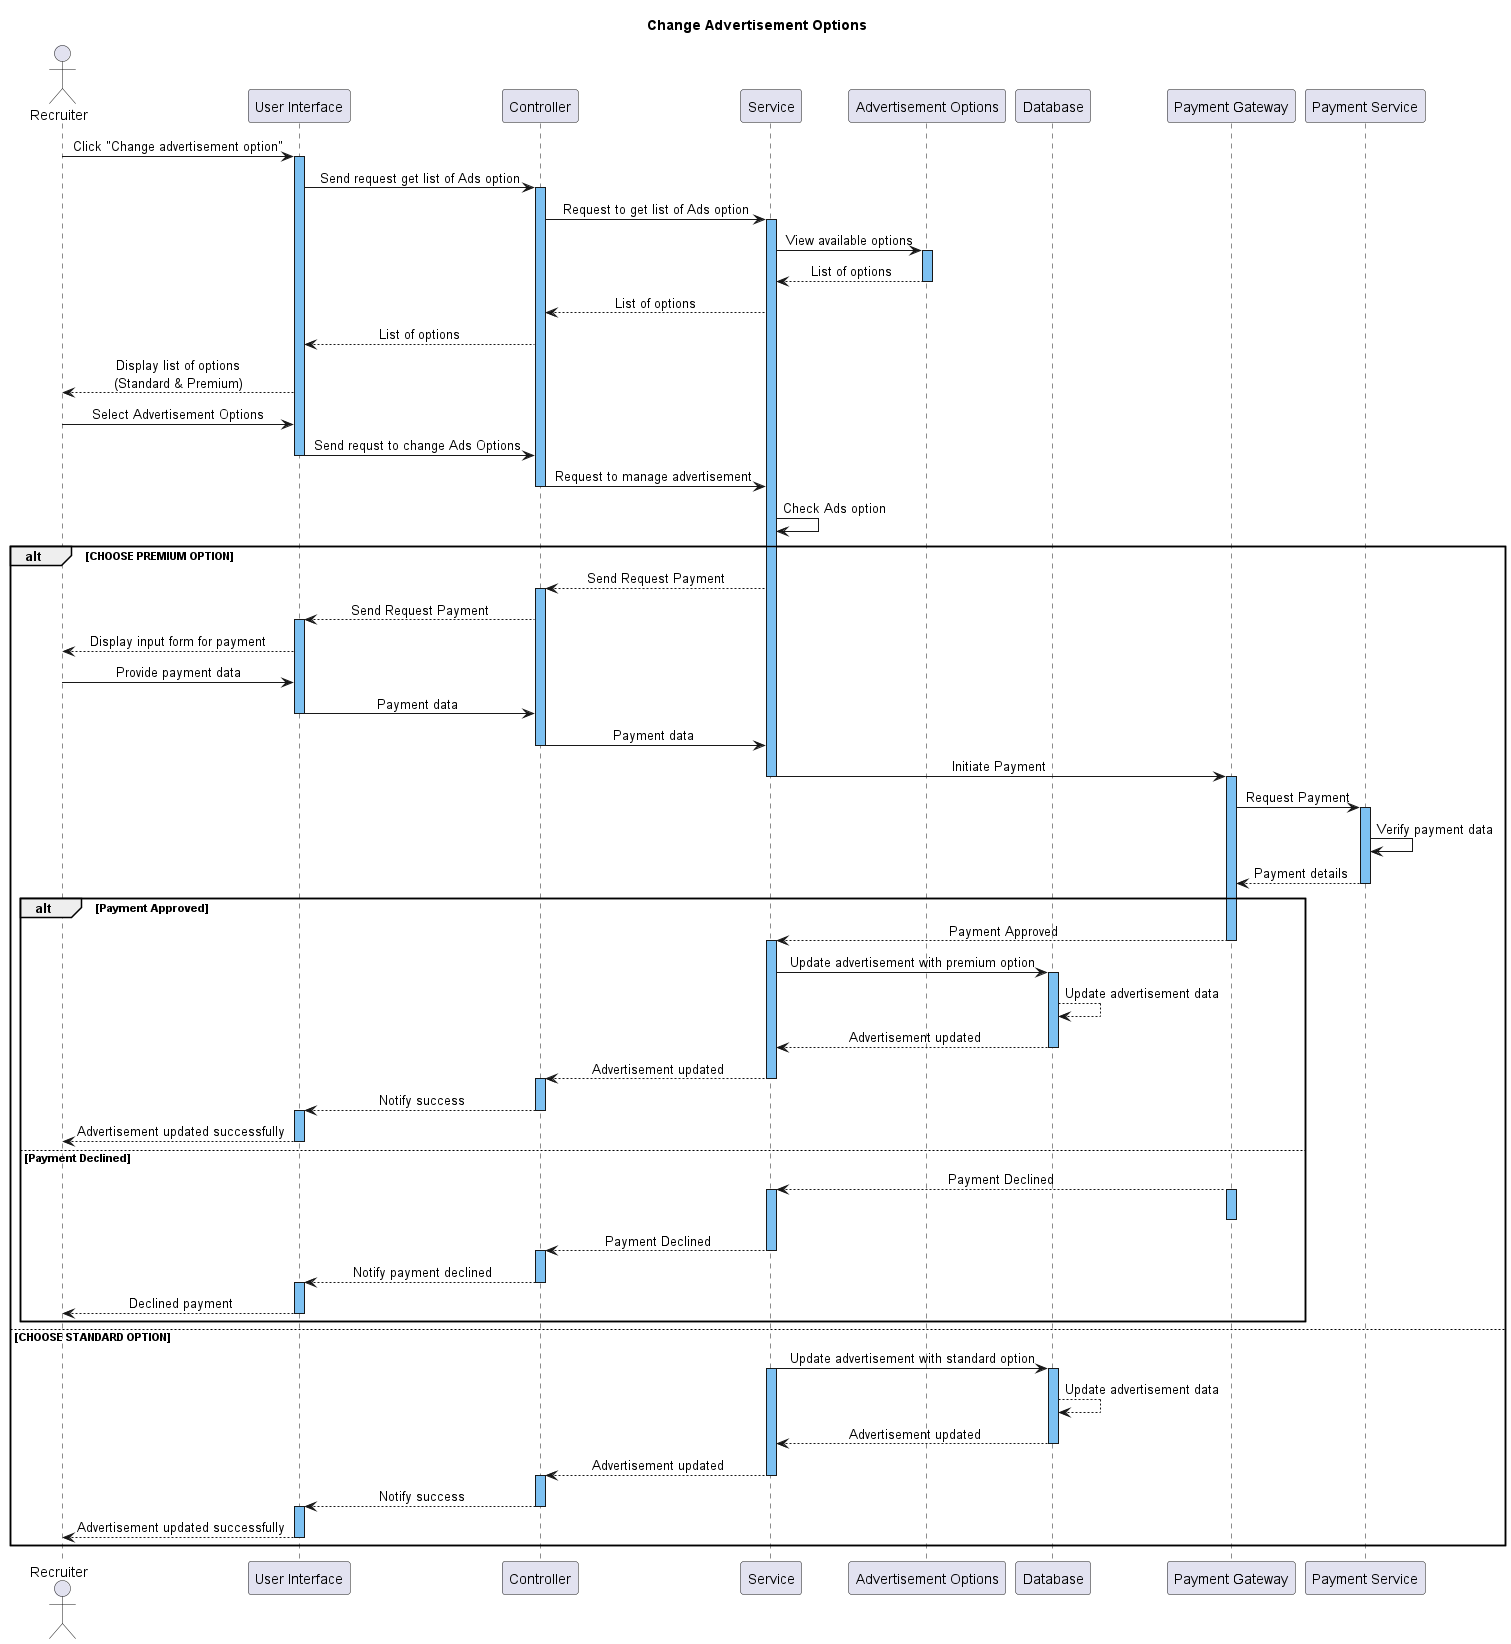

The diagram above was rendered by PlantUML. Its source (embedded in the PNG):
@startuml
title Change Advertisement Options
skinparam SequenceMessageAlignment center
!$b = "#7DC1F2"

actor Recruiter
participant "User Interface" as UI
participant Controller
participant Service
participant "Advertisement Options" as AdOptions
participant "Database" as DB
participant "Payment Gateway" as PaymentGateway
participant "Payment Service" as PaymentService

Recruiter -> UI: Click "Change advertisement option"

activate UI $b
UI -> Controller: Send request get list of Ads option
activate Controller $b
Controller -> Service: Request to get list of Ads option
activate Service $b
Service -> AdOptions: View available options
activate AdOptions $b
AdOptions --> Service: List of options
deactivate AdOptions
Service --> Controller: List of options
Controller --> UI: List of options
UI --> Recruiter:Display list of options\n(Standard & Premium)
Recruiter -> UI: Select Advertisement Options
UI -> Controller: Send requst to change Ads Options
deactivate UI
Controller -> Service: Request to manage advertisement
deactivate AdOptions
deactivate Controller
'Service -> DB: Load job advertisement details
'activate DB
'DB --> Service: Advertisement data
'deactivate DB
Service -> Service:Check Ads option

alt CHOOSE PREMIUM OPTION
  Service --> Controller:Send Request Payment
  activate Controller $b
  Controller --> UI: Send Request Payment
  activate UI $b
  UI --> Recruiter: Display input form for payment
  Recruiter -> UI: Provide payment data
  UI -> Controller: Payment data
  deactivate UI
  Controller -> Service: Payment data
  deactivate Controller
  Service -> PaymentGateway: Initiate Payment
  deactivate Service
  activate PaymentGateway $b
  PaymentGateway -> PaymentService: Request Payment
  activate PaymentService $b
  PaymentService -> PaymentService: Verify payment data
  PaymentService --> PaymentGateway: Payment details
  deactivate PaymentService
  alt Payment Approved
      PaymentGateway --> Service: Payment Approved
      deactivate PaymentGateway
      activate Service $b
      Service -> DB: Update advertisement with premium option
      activate DB $b
      DB --> DB: Update advertisement data
      DB --> Service: Advertisement updated
      deactivate DB
      Service -->Controller: Advertisement updated
      deactivate Service
      activate Controller $b
      Controller --> UI: Notify success
      deactivate Controller
      activate UI $b
      UI --> Recruiter: Advertisement updated successfully
      deactivate UI
    else Payment Declined
      PaymentGateway --> Service: Payment Declined
      activate PaymentGateway $b
      deactivate PaymentGateway
      activate Service $b
      Service --> Controller: Payment Declined
      deactivate Service
      activate Controller $b
      Controller --> UI: Notify payment declined
      deactivate Controller
      activate UI $b
      UI --> Recruiter: Declined payment
      deactivate UI
    end

else CHOOSE STANDARD OPTION

  Service -> DB: Update advertisement with standard option
  activate Service $b
  activate DB $b
  DB --> DB: Update advertisement data
  DB --> Service: Advertisement updated
  deactivate DB
  Service -->Controller: Advertisement updated
  deactivate Service
  activate Controller $b
  Controller --> UI: Notify success
  deactivate Controller
  activate UI $b
  UI --> Recruiter: Advertisement updated successfully
  deactivate UI
end
@enduml